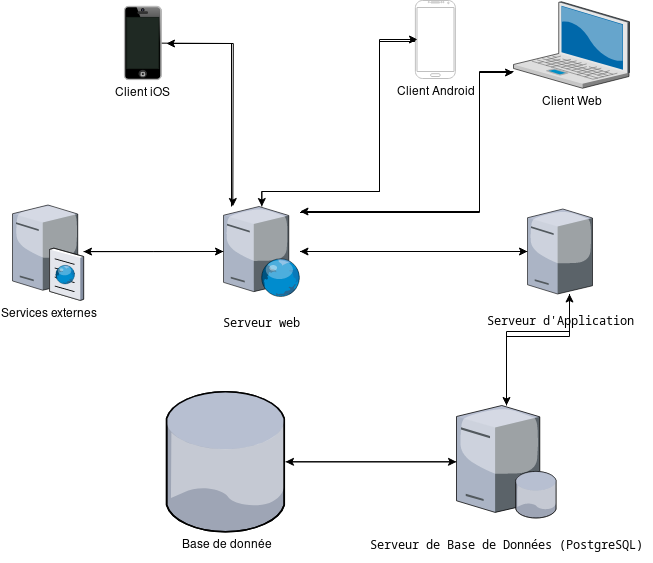

The diagram above was exported from draw.io. Its source (the exported page's mxGraphModel, read from the mxfile embedded in the PNG):
<mxGraphModel dx="941" dy="543" grid="1" gridSize="10" guides="1" tooltips="1" connect="1" arrows="1" fold="1" page="1" pageScale="1" pageWidth="1100" pageHeight="850" background="none" math="0" shadow="0">
  <root>
    <mxCell id="0" />
    <mxCell id="1" parent="0" />
    <mxCell id="bQxS1WYuQWAm6yTwyiUv-26" style="edgeStyle=orthogonalEdgeStyle;rounded=0;orthogonalLoop=1;jettySize=auto;html=1;" parent="1" edge="1">
      <mxGeometry relative="1" as="geometry">
        <mxPoint x="362.51" y="91.5" as="sourcePoint" />
        <mxPoint x="463.29999999999995" y="255" as="targetPoint" />
      </mxGeometry>
    </mxCell>
    <mxCell id="bQxS1WYuQWAm6yTwyiUv-1" value="&lt;div&gt;Client iOS&lt;/div&gt;" style="verticalLabelPosition=bottom;verticalAlign=top;html=1;shadow=0;dashed=0;strokeWidth=1;shape=mxgraph.ios.iPhone;bgStyle=bgGreen;fillColor=#aaaaaa;sketch=0;" parent="1" vertex="1">
      <mxGeometry x="355" y="54.98" width="36.51" height="73.02" as="geometry" />
    </mxCell>
    <mxCell id="bQxS1WYuQWAm6yTwyiUv-13" style="edgeStyle=orthogonalEdgeStyle;rounded=0;orthogonalLoop=1;jettySize=auto;html=1;" parent="1" source="bQxS1WYuQWAm6yTwyiUv-3" target="bQxS1WYuQWAm6yTwyiUv-8" edge="1">
      <mxGeometry relative="1" as="geometry">
        <Array as="points">
          <mxPoint x="610" y="90" />
          <mxPoint x="610" y="240" />
        </Array>
      </mxGeometry>
    </mxCell>
    <mxCell id="bQxS1WYuQWAm6yTwyiUv-3" value="Client Android" style="verticalLabelPosition=bottom;verticalAlign=top;html=1;shadow=0;dashed=0;strokeWidth=1;shape=mxgraph.android.phone2;strokeColor=#c0c0c0;" parent="1" vertex="1">
      <mxGeometry x="645.89" y="49.00000000000001" width="40" height="78" as="geometry" />
    </mxCell>
    <mxCell id="bQxS1WYuQWAm6yTwyiUv-14" style="edgeStyle=orthogonalEdgeStyle;rounded=0;orthogonalLoop=1;jettySize=auto;html=1;" parent="1" source="bQxS1WYuQWAm6yTwyiUv-4" target="bQxS1WYuQWAm6yTwyiUv-8" edge="1">
      <mxGeometry relative="1" as="geometry">
        <Array as="points">
          <mxPoint x="710" y="120" />
          <mxPoint x="710" y="260" />
        </Array>
      </mxGeometry>
    </mxCell>
    <mxCell id="bQxS1WYuQWAm6yTwyiUv-4" value="Client Web" style="verticalLabelPosition=bottom;sketch=0;aspect=fixed;html=1;verticalAlign=top;strokeColor=none;align=center;outlineConnect=0;shape=mxgraph.citrix.laptop_2;" parent="1" vertex="1">
      <mxGeometry x="744" y="50.24000000000001" width="116" height="86.5" as="geometry" />
    </mxCell>
    <mxCell id="bQxS1WYuQWAm6yTwyiUv-29" style="edgeStyle=orthogonalEdgeStyle;rounded=0;orthogonalLoop=1;jettySize=auto;html=1;" parent="1" source="bQxS1WYuQWAm6yTwyiUv-5" target="bQxS1WYuQWAm6yTwyiUv-6" edge="1">
      <mxGeometry relative="1" as="geometry" />
    </mxCell>
    <mxCell id="bQxS1WYuQWAm6yTwyiUv-33" style="edgeStyle=orthogonalEdgeStyle;rounded=0;orthogonalLoop=1;jettySize=auto;html=1;" parent="1" source="bQxS1WYuQWAm6yTwyiUv-5" target="bQxS1WYuQWAm6yTwyiUv-16" edge="1">
      <mxGeometry relative="1" as="geometry">
        <mxPoint x="830" y="400" as="targetPoint" />
        <Array as="points">
          <mxPoint x="737" y="385" />
          <mxPoint x="800" y="385" />
        </Array>
      </mxGeometry>
    </mxCell>
    <mxCell id="bQxS1WYuQWAm6yTwyiUv-5" value="&lt;pre&gt;&lt;code class=&quot;!whitespace-pre hljs language-dot&quot;&gt;Serveur de Base de Données (PostgreSQL)&lt;/code&gt;&lt;/pre&gt;" style="verticalLabelPosition=bottom;sketch=0;aspect=fixed;html=1;verticalAlign=top;strokeColor=none;align=center;outlineConnect=0;shape=mxgraph.citrix.database_server;" parent="1" vertex="1">
      <mxGeometry x="687" y="454" width="100" height="112.5" as="geometry" />
    </mxCell>
    <mxCell id="bQxS1WYuQWAm6yTwyiUv-28" style="edgeStyle=orthogonalEdgeStyle;rounded=0;orthogonalLoop=1;jettySize=auto;html=1;" parent="1" source="bQxS1WYuQWAm6yTwyiUv-6" target="bQxS1WYuQWAm6yTwyiUv-5" edge="1">
      <mxGeometry relative="1" as="geometry" />
    </mxCell>
    <mxCell id="bQxS1WYuQWAm6yTwyiUv-6" value="Base de donnée" style="verticalLabelPosition=bottom;sketch=0;aspect=fixed;html=1;verticalAlign=top;strokeColor=none;align=center;outlineConnect=0;shape=mxgraph.citrix.database;" parent="1" vertex="1">
      <mxGeometry x="397" y="440.25" width="119" height="140" as="geometry" />
    </mxCell>
    <mxCell id="bQxS1WYuQWAm6yTwyiUv-19" style="edgeStyle=orthogonalEdgeStyle;rounded=0;orthogonalLoop=1;jettySize=auto;html=1;" parent="1" source="bQxS1WYuQWAm6yTwyiUv-8" target="bQxS1WYuQWAm6yTwyiUv-16" edge="1">
      <mxGeometry relative="1" as="geometry" />
    </mxCell>
    <mxCell id="bQxS1WYuQWAm6yTwyiUv-24" style="edgeStyle=orthogonalEdgeStyle;rounded=0;orthogonalLoop=1;jettySize=auto;html=1;" parent="1" edge="1">
      <mxGeometry relative="1" as="geometry">
        <mxPoint x="530.5" y="261" as="sourcePoint" />
        <mxPoint x="744" y="121" as="targetPoint" />
        <Array as="points">
          <mxPoint x="710" y="261" />
          <mxPoint x="710" y="121" />
        </Array>
      </mxGeometry>
    </mxCell>
    <mxCell id="bQxS1WYuQWAm6yTwyiUv-32" style="edgeStyle=orthogonalEdgeStyle;rounded=0;orthogonalLoop=1;jettySize=auto;html=1;" parent="1" source="bQxS1WYuQWAm6yTwyiUv-8" target="bQxS1WYuQWAm6yTwyiUv-30" edge="1">
      <mxGeometry relative="1" as="geometry" />
    </mxCell>
    <mxCell id="-5ic25HRyVRjUkRRaMiX-1" style="edgeStyle=orthogonalEdgeStyle;rounded=0;orthogonalLoop=1;jettySize=auto;html=1;entryX=1.096;entryY=0.507;entryDx=0;entryDy=0;entryPerimeter=0;" edge="1" parent="1">
      <mxGeometry relative="1" as="geometry">
        <mxPoint x="397.00496" y="92.00113999999996" as="targetPoint" />
        <mxPoint x="461.99" y="255" as="sourcePoint" />
        <Array as="points">
          <mxPoint x="461.99" y="92" />
        </Array>
      </mxGeometry>
    </mxCell>
    <mxCell id="bQxS1WYuQWAm6yTwyiUv-8" value="&lt;pre&gt;&lt;code class=&quot;!whitespace-pre hljs language-dot&quot;&gt;Serveur web&lt;/code&gt;&lt;/pre&gt;" style="verticalLabelPosition=bottom;sketch=0;aspect=fixed;html=1;verticalAlign=top;strokeColor=none;align=center;outlineConnect=0;shape=mxgraph.citrix.web_server;" parent="1" vertex="1">
      <mxGeometry x="454" y="255" width="76.5" height="90" as="geometry" />
    </mxCell>
    <mxCell id="bQxS1WYuQWAm6yTwyiUv-18" style="edgeStyle=orthogonalEdgeStyle;rounded=0;orthogonalLoop=1;jettySize=auto;html=1;" parent="1" source="bQxS1WYuQWAm6yTwyiUv-16" target="bQxS1WYuQWAm6yTwyiUv-5" edge="1">
      <mxGeometry relative="1" as="geometry">
        <Array as="points">
          <mxPoint x="800" y="380" />
          <mxPoint x="737" y="380" />
        </Array>
      </mxGeometry>
    </mxCell>
    <mxCell id="bQxS1WYuQWAm6yTwyiUv-23" style="edgeStyle=orthogonalEdgeStyle;rounded=0;orthogonalLoop=1;jettySize=auto;html=1;" parent="1" source="bQxS1WYuQWAm6yTwyiUv-16" target="bQxS1WYuQWAm6yTwyiUv-8" edge="1">
      <mxGeometry relative="1" as="geometry" />
    </mxCell>
    <UserObject label="&lt;pre&gt;&lt;code class=&quot;!whitespace-pre hljs language-dot&quot;&gt;Serveur d'Application&lt;/code&gt;&lt;/pre&gt;" link="&lt;pre&gt;&lt;code class=&quot;!whitespace-pre hljs language-dot&quot;&gt;Serveur d'Application (Node.js + Next.js)&lt;/code&gt;&lt;/pre&gt;" id="bQxS1WYuQWAm6yTwyiUv-16">
      <mxCell style="verticalLabelPosition=bottom;sketch=0;aspect=fixed;html=1;verticalAlign=top;strokeColor=none;align=center;outlineConnect=0;shape=mxgraph.citrix.tower_server;" parent="1" vertex="1">
        <mxGeometry x="758" y="257.5" width="65" height="85" as="geometry" />
      </mxCell>
    </UserObject>
    <mxCell id="bQxS1WYuQWAm6yTwyiUv-27" style="edgeStyle=orthogonalEdgeStyle;rounded=0;orthogonalLoop=1;jettySize=auto;html=1;entryX=0.053;entryY=0.5;entryDx=0;entryDy=0;entryPerimeter=0;" parent="1" source="bQxS1WYuQWAm6yTwyiUv-8" target="bQxS1WYuQWAm6yTwyiUv-3" edge="1">
      <mxGeometry relative="1" as="geometry">
        <Array as="points">
          <mxPoint x="610" y="240" />
          <mxPoint x="610" y="88" />
        </Array>
      </mxGeometry>
    </mxCell>
    <mxCell id="bQxS1WYuQWAm6yTwyiUv-31" style="edgeStyle=orthogonalEdgeStyle;rounded=0;orthogonalLoop=1;jettySize=auto;html=1;" parent="1" source="bQxS1WYuQWAm6yTwyiUv-30" target="bQxS1WYuQWAm6yTwyiUv-8" edge="1">
      <mxGeometry relative="1" as="geometry" />
    </mxCell>
    <mxCell id="bQxS1WYuQWAm6yTwyiUv-30" value="&lt;div&gt;Services externes&lt;/div&gt;" style="verticalLabelPosition=bottom;sketch=0;aspect=fixed;html=1;verticalAlign=top;strokeColor=none;align=center;outlineConnect=0;shape=mxgraph.citrix.cache_server;" parent="1" vertex="1">
      <mxGeometry x="243" y="251.25" width="71" height="97.5" as="geometry" />
    </mxCell>
  </root>
</mxGraphModel>